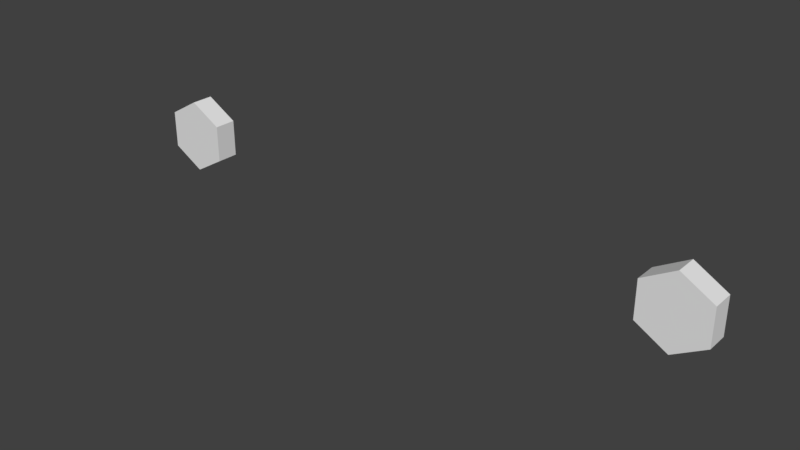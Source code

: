 # Source: Gullwing_lights.blend  (saved by Blender 2.78.0; exported with 4.5.12 LTS)
import bpy
from mathutils import Matrix  # noqa: F401  (used for matrix-valued properties, if any)

bpy.ops.wm.read_factory_settings(use_empty=True)
scene = bpy.context.scene
scene.name = 'Scene'

# ---- collections
col_collection_1 = bpy.data.collections.new('Collection 1'); scene.collection.children.link(col_collection_1)

# ---- materials (node trees are filled in below, after node groups)
mat_red = bpy.data.materials.new('red')
mat_red.alpha_threshold = 0.0
mat_red.use_transparent_shadow = False
mat_red.diffuse_color = (0.8, 0.004908, 0.0, 1.0)
mat_red.roughness = 0.5
mat_white = bpy.data.materials.new('white')
mat_white.alpha_threshold = 0.0
mat_white.use_transparent_shadow = False
mat_white.roughness = 0.5

# ---- material node trees

# ---- world
world_world = bpy.data.worlds.new('World'); scene.world = world_world
world_world.color = (0.05088, 0.05088, 0.05088)
world_world.use_sun_shadow = False
world_world.sun_shadow_jitter_overblur = 0.0
world_world.cycles.sampling_method = 'MANUAL'

# ---- meshes
me_cube_001 = bpy.data.meshes.new('Cube.001')
me_cube_001.from_pydata([(-1.16, -3.161, 0.03482), (-1.16, -3.257, 0.03482), (-1.021, -3.257, -0.04518), (-1.021, -3.161, -0.04518), (-1.021, -3.161, -0.2052), (-1.16, -3.161, -0.2852), (-1.299, -3.161, -0.2052), (-1.299, -3.161, -0.04518), (-1.299, -3.257, -0.04518), (-1.299, -3.257, -0.2052), (-1.16, -3.257, -0.2852), (-1.021, -3.257, -0.2052), (1.16, -3.161, 0.03482), (1.16, -3.257, 0.03482), (1.299, -3.257, -0.04518), (1.299, -3.161, -0.04518), (1.299, -3.161, -0.2052), (1.16, -3.161, -0.2852), (1.021, -3.161, -0.2052), (1.021, -3.161, -0.04518), (1.021, -3.257, -0.04518), (1.021, -3.257, -0.2052), (1.16, -3.257, -0.2852), (1.299, -3.257, -0.2052), (-8.888e-07, -3.331, -0.4117), (-8.888e-07, -3.332, -0.4118)], [(24, 25)], [(0, 1, 2, 3), (7, 8, 1, 0), (2, 1, 8, 9, 10, 11), (3, 2, 11, 4), (4, 11, 10, 5), (5, 10, 9, 6), (6, 9, 8, 7), (12, 13, 14, 15), (19, 20, 13, 12), (14, 13, 20, 21, 22, 23), (15, 14, 23, 16), (16, 23, 22, 17), (17, 22, 21, 18), (18, 21, 20, 19)])
me_cube_001.polygons.foreach_set('material_index', [1, 1, 1, 1, 1, 1, 1, 1, 1, 1, 1, 1, 1, 1])
_uv = me_cube_001.uv_layers.new(name='UVMap')
_uv.uv.foreach_set('vector', [0.6293, 0.1371, 0.8038, 0.1371, 0.8038, 0.3117, 0.6293, 0.3117, 0.6293, 0.1371, 0.8038, 0.1371, 0.8038, 0.3117, 0.6293, 0.3117, 0.7165, 0.3117, 0.7921, 0.268, 0.7921, 0.1808, 0.7165, 0.1371, 0.641, 0.1808, 0.641, 0.268, 0.6293, 0.1371, 0.8038, 0.1371, 0.8038, 0.3117, 0.6293, 0.3117, 0.6293, 0.1371, 0.8038, 0.1371, 0.8038, 0.3117, 0.6293, 0.3117, 0.6293, 0.1371, 0.8038, 0.1371, 0.8038, 0.3117, 0.6293, 0.3117, 0.6293, 0.1371, 0.8038, 0.1371, 0.8038, 0.3117, 0.6293, 0.3117, 0.6293, 0.1371, 0.8038, 0.1371, 0.8038, 0.3117, 0.6293, 0.3117, 0.6293, 0.1371, 0.8038, 0.1371, 0.8038, 0.3117, 0.6293, 0.3117, 0.7165, 0.3117, 0.7921, 0.268, 0.7921, 0.1808, 0.7165, 0.1371, 0.641, 0.1808, 0.641, 0.268, 0.6293, 0.1371, 0.8038, 0.1371, 0.8038, 0.3117, 0.6293, 0.3117, 0.6293, 0.1371, 0.8038, 0.1371, 0.8038, 0.3117, 0.6293, 0.3117, 0.6293, 0.1371, 0.8038, 0.1371, 0.8038, 0.3117, 0.6293, 0.3117, 0.6293, 0.1371, 0.8038, 0.1371, 0.8038, 0.3117, 0.6293, 0.3117])
me_cube_001.materials.append(mat_red)
me_cube_001.materials.append(mat_white)
me_cube_001.use_remesh_preserve_volume = False
me_cube_001.use_remesh_preserve_attributes = False
me_cube_001.use_mirror_vertex_groups = False
me_cube_001.update()
me_cube_001.normals_split_custom_set([tuple(v) for v in zip(*[iter([0.5, 0.0, 0.866, 0.5, 0.0, 0.866, 0.5, 0.0, 0.866, 0.5, 0.0, 0.866, -0.5, 0.0, 0.866, -0.5, 0.0, 0.866, -0.5, 0.0, 0.866, -0.5, 0.0, 0.866, 0.0, -1.0, 0.0, 0.0, -1.0, 0.0, 0.0, -1.0, 0.0, 0.0, -1.0, 0.0, 0.0, -1.0, 0.0, 0.0, -1.0, 0.0, 1.0, 0.0, 0.0, 1.0, 0.0, 0.0, 1.0, 0.0, 0.0, 1.0, 0.0, 0.0, 0.5, 0.0, -0.866, 0.5, 0.0, -0.866, 0.5, 0.0, -0.866, 0.5, 0.0, -0.866, -0.5, 0.0, -0.866, -0.5, 0.0, -0.866, -0.5, 0.0, -0.866, -0.5, 0.0, -0.866, -1.0, 0.0, 0.0, -1.0, 0.0, 0.0, -1.0, 0.0, 0.0, -1.0, 0.0, 0.0, 0.5, 0.0, 0.866, 0.5, 0.0, 0.866, 0.5, 0.0, 0.866, 0.5, 0.0, 0.866, -0.5, 0.0, 0.866, -0.5, 0.0, 0.866, -0.5, 0.0, 0.866, -0.5, 0.0, 0.866, 0.0, -1.0, 0.0, 0.0, -1.0, 0.0, 0.0, -1.0, 0.0, 0.0, -1.0, 0.0, 0.0, -1.0, 0.0, 0.0, -1.0, 0.0, 1.0, 0.0, 0.0, 1.0, 0.0, 0.0, 1.0, 0.0, 0.0, 1.0, 0.0, 0.0, 0.5, 0.0, -0.866, 0.5, 0.0, -0.866, 0.5, 0.0, -0.866, 0.5, 0.0, -0.866, -0.5, 0.0, -0.866, -0.5, 0.0, -0.866, -0.5, 0.0, -0.866, -0.5, 0.0, -0.866, -1.0, 0.0, 0.0, -1.0, 0.0, 0.0, -1.0, 0.0, 0.0, -1.0, 0.0, 0.0])] * 3)])

# ---- objects
ob_cube_001 = bpy.data.objects.new('Cube.001', me_cube_001)

# ---- transforms, parenting, visibility, modifiers, constraints
ob_cube_001.location = (0.0, 0.4634, 0.8925)
ob_cube_001.lock_rotations_4d = False
ob_cube_001.empty_display_type = 'ARROWS'
ob_cube_001.lineart.crease_threshold = 0.0

# ---- collection membership
col_collection_1.objects.link(ob_cube_001)

# ---- scene / render settings (as saved in the file)
scene.frame_start = 1; scene.frame_end = 250; scene.frame_set(1)
scene.render.engine = 'BLENDER_EEVEE_NEXT'
scene.render.resolution_percentage = 50
scene.render.dither_intensity = 0.0
scene.cycles.use_denoising = False
scene.cycles.samples = 128
scene.cycles.sampling_pattern = 'TABULATED_SOBOL'
scene.cycles.light_sampling_threshold = 0.0
scene.cycles.use_adaptive_sampling = False
scene.cycles.use_light_tree = False
scene.cycles.blur_glossy = 0.0
scene.cycles.sample_clamp_indirect = 0.0
scene.view_settings.view_transform = 'Standard'
bpy.context.view_layer.update()

# ---- added for rendering (the .blend has no active camera and no usable light): camera, sun
cam_auto = bpy.data.cameras.new('AutoCamera')
cam_auto.lens = 50.0
cam_auto.sensor_width = 36.0
cam_auto.clip_end = 1000.0
ob_auto_camera = bpy.data.objects.new('AutoCamera', cam_auto)
scene.collection.objects.link(ob_auto_camera)
ob_auto_camera.location = (2.44335, -5.71518, 2.65874)
ob_auto_camera.rotation_euler = (1.09748, -7.21219e-08, 0.694738)
scene.camera = ob_auto_camera
light_auto_sun = bpy.data.lights.new('AutoSun', 'SUN')
light_auto_sun.energy = 3.0
light_auto_sun.angle = 0.0523599
ob_auto_sun = bpy.data.objects.new('AutoSun', light_auto_sun)
scene.collection.objects.link(ob_auto_sun)
ob_auto_sun.rotation_euler = (0.872665, 0.174533, 0.523599)
bpy.context.view_layer.update()
